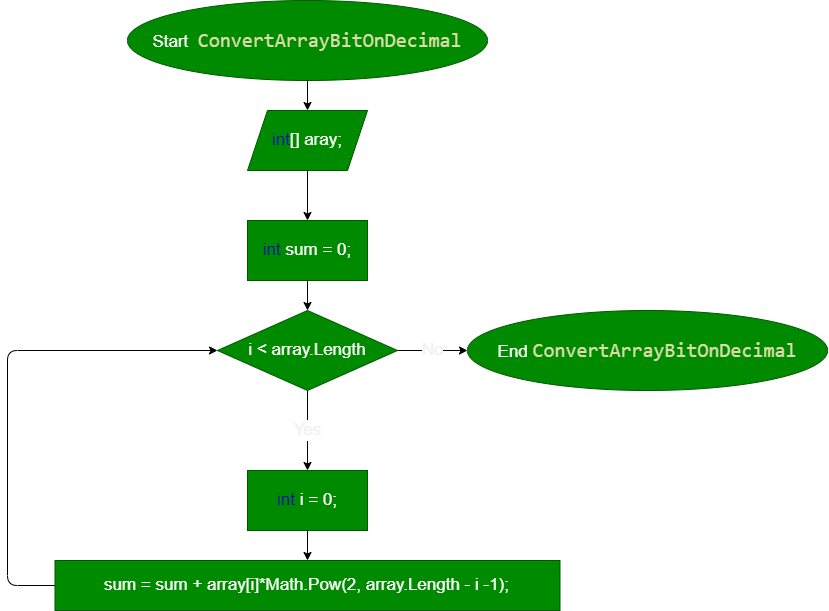

The diagram above was exported from draw.io. Its source (the exported page's mxGraphModel, read from the mxfile embedded in the PNG):
<mxGraphModel dx="1221" dy="1069" grid="0" gridSize="10" guides="1" tooltips="1" connect="1" arrows="1" fold="1" page="1" pageScale="1" pageWidth="1100" pageHeight="850" math="0" shadow="0">
  <root>
    <mxCell id="0" />
    <mxCell id="1" parent="0" />
    <mxCell id="16" value="" style="edgeStyle=none;html=1;fontSize=17;fontColor=#0000CC;" edge="1" parent="1" source="2" target="15">
      <mxGeometry relative="1" as="geometry" />
    </mxCell>
    <mxCell id="2" value="Start&amp;nbsp;&amp;nbsp;&lt;span style=&quot;color: rgb(220, 220, 170); font-family: Consolas, &amp;quot;Courier New&amp;quot;, monospace; font-size: 20px; background-color: rgb(0, 138, 0);&quot;&gt;ConvertArrayBitOnDecimal&lt;/span&gt;" style="ellipse;whiteSpace=wrap;html=1;fillColor=#008a00;fontColor=#ffffff;strokeColor=#005700;fontSize=17;" vertex="1" parent="1">
      <mxGeometry x="390" width="360" height="80" as="geometry" />
    </mxCell>
    <mxCell id="8" value="" style="edgeStyle=none;html=1;fontSize=17;fontColor=#0000CC;" edge="1" parent="1" source="5" target="7">
      <mxGeometry relative="1" as="geometry" />
    </mxCell>
    <mxCell id="5" value="&lt;font color=&quot;#0000cc&quot;&gt;int &lt;/font&gt;sum = 0;" style="whiteSpace=wrap;html=1;fontSize=17;fillColor=#008a00;strokeColor=#005700;fontColor=#ffffff;" vertex="1" parent="1">
      <mxGeometry x="510" y="220" width="120" height="60" as="geometry" />
    </mxCell>
    <mxCell id="10" value="Yes" style="edgeStyle=none;html=1;fontSize=17;fontColor=#F0F0F0;" edge="1" parent="1" source="7" target="9">
      <mxGeometry relative="1" as="geometry" />
    </mxCell>
    <mxCell id="22" value="No" style="edgeStyle=none;html=1;fontSize=17;fontColor=#F0F0F0;" edge="1" parent="1" source="7" target="21">
      <mxGeometry relative="1" as="geometry" />
    </mxCell>
    <mxCell id="7" value="i &amp;lt; array.Length" style="rhombus;whiteSpace=wrap;html=1;fontSize=17;fillColor=#008a00;strokeColor=#005700;fontColor=#ffffff;" vertex="1" parent="1">
      <mxGeometry x="480" y="310" width="180" height="80" as="geometry" />
    </mxCell>
    <mxCell id="19" value="" style="edgeStyle=none;html=1;fontSize=17;fontColor=#0000CC;" edge="1" parent="1" source="9" target="18">
      <mxGeometry relative="1" as="geometry" />
    </mxCell>
    <mxCell id="9" value="&lt;font color=&quot;#0000cc&quot;&gt;int &lt;/font&gt;i = 0;" style="whiteSpace=wrap;html=1;fontSize=17;fillColor=#008a00;strokeColor=#005700;fontColor=#ffffff;" vertex="1" parent="1">
      <mxGeometry x="510" y="470" width="120" height="60" as="geometry" />
    </mxCell>
    <mxCell id="17" value="" style="edgeStyle=none;html=1;fontSize=17;fontColor=#0000CC;" edge="1" parent="1" source="15" target="5">
      <mxGeometry relative="1" as="geometry" />
    </mxCell>
    <mxCell id="15" value="&lt;font color=&quot;#0000cc&quot;&gt;int&lt;/font&gt;[] aray;" style="shape=parallelogram;perimeter=parallelogramPerimeter;whiteSpace=wrap;html=1;fixedSize=1;fontSize=17;fillColor=#008a00;strokeColor=#005700;fontColor=#ffffff;" vertex="1" parent="1">
      <mxGeometry x="510" y="110" width="120" height="60" as="geometry" />
    </mxCell>
    <mxCell id="20" style="edgeStyle=none;html=1;entryX=0;entryY=0.5;entryDx=0;entryDy=0;fontSize=17;fontColor=#0000CC;exitX=0;exitY=0.5;exitDx=0;exitDy=0;" edge="1" parent="1" source="18" target="7">
      <mxGeometry relative="1" as="geometry">
        <Array as="points">
          <mxPoint x="270" y="585" />
          <mxPoint x="270" y="350" />
        </Array>
      </mxGeometry>
    </mxCell>
    <mxCell id="18" value="sum = sum&amp;nbsp;+ array[i]*Math.Pow(2, array.Length - i -1);" style="whiteSpace=wrap;html=1;fontSize=17;fillColor=#008a00;strokeColor=#005700;fontColor=#ffffff;" vertex="1" parent="1">
      <mxGeometry x="317.5" y="560" width="505" height="50" as="geometry" />
    </mxCell>
    <mxCell id="21" value="End&amp;nbsp;&lt;span style=&quot;color: rgb(220, 220, 170); font-family: Consolas, &amp;quot;Courier New&amp;quot;, monospace; font-size: 20px; background-color: rgb(0, 138, 0);&quot;&gt;ConvertArrayBitOnDecimal&lt;/span&gt;" style="ellipse;whiteSpace=wrap;html=1;fillColor=#008a00;fontColor=#ffffff;strokeColor=#005700;fontSize=17;" vertex="1" parent="1">
      <mxGeometry x="730" y="310" width="360" height="80" as="geometry" />
    </mxCell>
  </root>
</mxGraphModel>